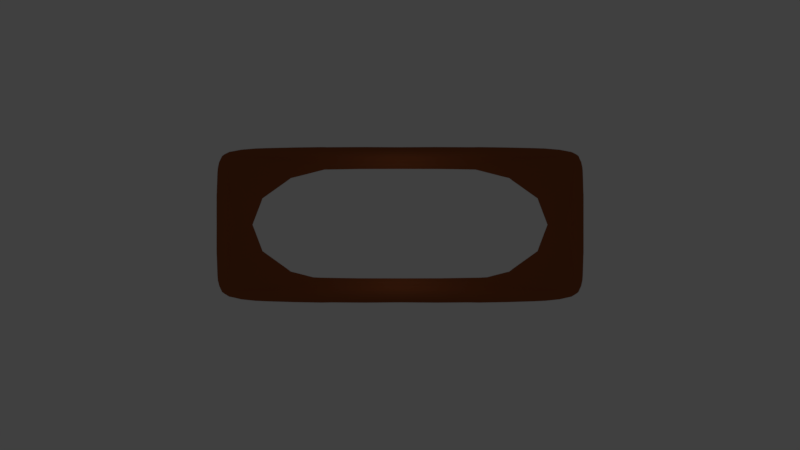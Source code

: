# Source: stage.blend  (saved by Blender 2.79.0; exported with 4.5.12 LTS)
import bpy
from mathutils import Matrix  # noqa: F401  (used for matrix-valued properties, if any)

bpy.ops.wm.read_factory_settings(use_empty=True)
scene = bpy.context.scene
scene.name = 'Scene'

# ---- collections
col_collection_1 = bpy.data.collections.new('Collection 1'); scene.collection.children.link(col_collection_1)

# ---- materials (node trees are filled in below, after node groups)
mat_material = bpy.data.materials.new('Material')
mat_material.alpha_threshold = 0.0
mat_material.use_transparent_shadow = False
mat_material.roughness = 0.5
mat_material.line_color = (0.0, 0.0, 0.0, 1.0)
mat_material_001 = bpy.data.materials.new('Material.001')
mat_material_001.alpha_threshold = 0.0
mat_material_001.use_transparent_shadow = False
mat_material_001.diffuse_color = (0.8, 0.207, 0.0948, 1.0)
mat_material_001.roughness = 0.5
mat_material_002 = bpy.data.materials.new('Material.002')
mat_material_002.alpha_threshold = 0.0
mat_material_002.use_transparent_shadow = False
mat_material_002.diffuse_color = (0.2957, 0.0832, 0.02819, 1.0)
mat_material_002.roughness = 0.5

# ---- material node trees

# ---- world
world_world = bpy.data.worlds.new('World'); scene.world = world_world
world_world.color = (0.05088, 0.05088, 0.05088)
world_world.use_sun_shadow = False
world_world.sun_shadow_jitter_overblur = 0.0
world_world.cycles.sampling_method = 'MANUAL'

# ---- cameras
cam_camera = bpy.data.cameras.new('Camera')
cam_camera.clip_end = 100.0
cam_camera.lens = 35.0
cam_camera.sensor_width = 32.0
cam_camera.sensor_height = 18.0
cam_camera.ortho_scale = 7.314
cam_camera.dof.focus_distance = 0.0
cam_camera.dof.aperture_fstop = 128.0

# ---- lights
light_lamp = bpy.data.lights.new('Lamp', 'POINT')
light_lamp.transmission_factor = 0.0
light_lamp.cutoff_distance = 30.0
light_lamp.energy = 100.0
light_lamp.shadow_buffer_clip_start = 1.001
light_lamp.shadow_soft_size = 0.1
light_lamp.shadow_maximum_resolution = 0.006
light_lamp.use_absolute_resolution = True

# ---- meshes
me_cube = bpy.data.meshes.new('Cube')
me_cube.from_pydata([(1.0, 1.0, -1.0), (1.0, -1.0, -1.0), (-1.0, -1.0, -1.0), (-1.0, 1.0, -1.0), (1.0, 1.0, 1.0), (1.0, -1.0, 1.0), (-1.0, -1.0, 1.0), (-1.0, 1.0, 1.0), (1.0, -5.364e-07, 1.0), (2.384e-07, 1.0, 1.0), (-5.364e-07, -1.0, 1.0), (-1.0, 1.788e-07, 1.0), (-1.49e-07, -1.788e-07, -0.3265), (-1.0, 0.8503, 1.0), (1.0, 0.8503, 1.0), (1.804e-07, 0.8503, 1.0), (1.0, -0.8147, 1.0), (-1.0, -0.8147, 1.0), (-4.647e-07, -0.8147, 1.0), (0.9343, 1.0, 1.0), (0.9343, -1.0, 1.0), (0.9343, -5.129e-07, 1.0), (0.9343, 0.8503, 1.0), (0.9343, -0.8147, 1.0), (-0.9275, 1.0, 1.0), (-0.9275, -1.0, 1.0), (-0.9275, 1.529e-07, 1.0), (-0.9275, 0.8503, 1.0), (-0.9275, -0.8147, 1.0), (-0.9003, 1.432e-07, -0.3265), (-0.9003, 0.8503, 1.0), (-0.9003, -0.8147, 1.0), (-0.9003, 1.0, 1.0), (-0.9003, -1.0, 1.0), (0.9, 1.0, 1.0), (0.9, -1.0, 1.0), (0.9, -5.007e-07, -0.3265), (0.9, 0.8503, 1.0), (0.9, -0.8147, 1.0), (1.0, 0.7875, 1.0), (1.561e-07, 0.7875, -0.3265), (-1.0, 0.7875, 1.0), (0.9343, 0.7875, 1.0), (-0.9275, 0.7875, 1.0), (-0.9003, 0.7875, -0.3265), (0.9, 0.7875, -0.3265), (-1.0, -0.7471, 1.0), (1.0, -0.7471, 1.0), (-4.385e-07, -0.7471, -0.3265), (0.9343, -0.7471, 1.0), (-0.9275, -0.7471, 1.0), (-0.9003, -0.7471, -0.3265), (0.9, -0.7471, -0.3265)], [], [(0, 1, 2, 3), (28, 17, 6, 25), (0, 4, 14, 39, 8, 47, 16, 5, 1), (1, 5, 20, 35, 10, 33, 25, 6, 2), (2, 6, 17, 46, 11, 41, 13, 7, 3), (4, 0, 3, 7, 24, 32, 9, 34, 19), (38, 18, 10, 35), (45, 40, 12, 36), (43, 41, 11, 26), (24, 7, 13, 27), (34, 9, 15, 37), (52, 48, 18, 38), (50, 46, 17, 28), (47, 49, 23, 16), (4, 19, 22, 14), (39, 42, 21, 8), (16, 23, 20, 5), (51, 50, 28, 31), (32, 24, 27, 30), (44, 43, 26, 29), (31, 28, 25, 33), (18, 31, 33, 10), (40, 44, 29, 12), (9, 32, 30, 15), (48, 51, 31, 18), (49, 52, 38, 23), (19, 34, 37, 22), (42, 45, 36, 21), (23, 38, 35, 20), (22, 37, 45, 42), (15, 30, 44, 40), (30, 27, 43, 44), (14, 22, 42, 39), (27, 13, 41, 43), (37, 15, 40, 45), (21, 36, 52, 49), (12, 29, 51, 48), (29, 26, 50, 51), (8, 21, 49, 47), (26, 11, 46, 50), (36, 12, 48, 52)])
me_cube.polygons.foreach_set('material_index', [0, 2, 2, 2, 2, 2, 2, 1, 2, 2, 2, 2, 2, 2, 2, 2, 2, 2, 2, 2, 2, 2, 1, 2, 2, 2, 2, 2, 2, 2, 2, 2, 2, 2, 2, 2, 1, 2, 2, 2, 1])
me_cube.materials.append(mat_material)
me_cube.materials.append(mat_material_001)
me_cube.materials.append(mat_material_002)
me_cube.use_remesh_preserve_volume = False
me_cube.use_remesh_preserve_attributes = False
me_cube.use_mirror_vertex_groups = False
me_cube.update()

# ---- objects
ob_cube = bpy.data.objects.new('Cube', me_cube)
ob_lamp = bpy.data.objects.new('Lamp', light_lamp)
ob_camera = bpy.data.objects.new('Camera', cam_camera)

# ---- transforms, parenting, visibility, modifiers, constraints
ob_cube.location = (0.0, 0.0, 0.0)
ob_cube.scale = (21.0, 9.0, 1.0)
ob_cube.lock_rotations_4d = False
ob_cube.empty_display_type = 'ARROWS'
ob_cube.lineart.crease_threshold = 0.0
_m = ob_cube.modifiers.new('Subsurf', 'SUBSURF')
_m.uv_smooth = 'PRESERVE_CORNERS'
_m.quality = 2
_m.levels = 0
_m.show_only_control_edges = False
ob_lamp.location = (0.0, 0.0, 3.0)
ob_lamp.rotation_euler = (0.6503, 0.05522, 1.866)
ob_lamp.lock_rotations_4d = False
ob_lamp.empty_display_type = 'ARROWS'
ob_lamp.color = (0.0, 0.0, 0.0, 0.0)
ob_lamp.lineart.crease_threshold = 0.0
ob_camera.location = (0.0, 0.0, 100.0)
ob_camera.lock_rotations_4d = False
ob_camera.empty_display_type = 'ARROWS'
ob_camera.color = (0.0, 0.0, 0.0, 0.0)
ob_camera.display_type = 'WIRE'
ob_camera.lineart.crease_threshold = 0.0

# ---- collection membership
col_collection_1.objects.link(ob_cube)
col_collection_1.objects.link(ob_lamp)
col_collection_1.objects.link(ob_camera)

# ---- scene / render settings (as saved in the file)
scene.camera = ob_camera
scene.frame_start = 1; scene.frame_end = 250; scene.frame_set(1)
scene.render.engine = 'BLENDER_EEVEE_NEXT'
scene.render.resolution_percentage = 50
scene.render.dither_intensity = 0.0
scene.cycles.use_denoising = False
scene.cycles.samples = 128
scene.cycles.sampling_pattern = 'TABULATED_SOBOL'
scene.cycles.use_adaptive_sampling = False
scene.cycles.use_light_tree = False
scene.cycles.blur_glossy = 0.0
scene.cycles.sample_clamp_indirect = 0.0
scene.view_settings.view_transform = 'Standard'
bpy.context.view_layer.update()
